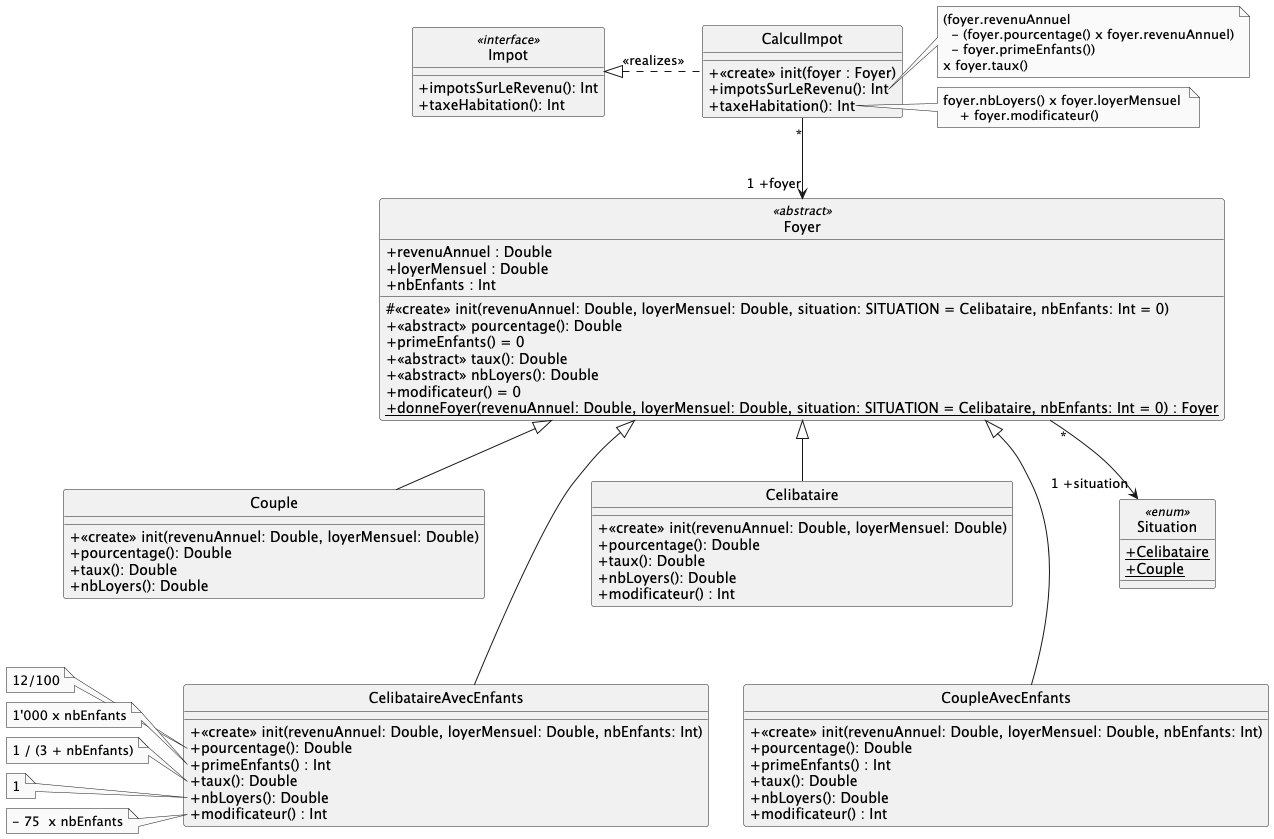

The diagram above was rendered by PlantUML. Its source (embedded in the PNG):
@startuml
hide circle
skinparam monochrome true
skinparam classAttributeIconSize 0
skinparam backgroundcolor white
'skinparam groupInheritance 4

enum Situation << enum >> {
+ {static} Celibataire
+ {static} Couple
}

class CalculImpot {
+ <<create>> init(foyer : Foyer)
+ impotsSurLeRevenu(): Int
+ taxeHabitation(): Int
}

note right of CalculImpot::impotsSurLeRevenu
(foyer.revenuAnnuel
  - (foyer.pourcentage() x foyer.revenuAnnuel)
  - foyer.primeEnfants())
x foyer.taux()
end note

note right of CalculImpot::taxeHabitation
foyer.nbLoyers() x foyer.loyerMensuel 
    + foyer.modificateur()
end note

class Foyer << abstract >> {
    # <<create>> init(revenuAnnuel: Double, loyerMensuel: Double, situation: SITUATION = Celibataire, nbEnfants: Int = 0)
    + revenuAnnuel : Double
    + loyerMensuel : Double
    + nbEnfants : Int
    + <<abstract>> pourcentage(): Double
    + primeEnfants() = 0
    + <<abstract>> taux(): Double
    + <<abstract>> nbLoyers(): Double
    + modificateur() = 0
    + {static} donneFoyer(revenuAnnuel: Double, loyerMensuel: Double, situation: SITUATION = Celibataire, nbEnfants: Int = 0) : Foyer
}

class Couple {
    + <<create>> init(revenuAnnuel: Double, loyerMensuel: Double)
    + pourcentage(): Double
    + taux(): Double
    + nbLoyers(): Double
}

class Celibataire {
    + <<create>> init(revenuAnnuel: Double, loyerMensuel: Double)
    + pourcentage(): Double
    + taux(): Double
    + nbLoyers(): Double
    + modificateur() : Int 
}

class CelibataireAvecEnfants {
    + <<create>> init(revenuAnnuel: Double, loyerMensuel: Double, nbEnfants: Int)
    + pourcentage(): Double
    + primeEnfants() : Int
    + taux(): Double
    + nbLoyers(): Double
    + modificateur() : Int 
}

note left of CelibataireAvecEnfants::pourcentage
12/100
end note
note left of CelibataireAvecEnfants::primeEnfants
1'000 x nbEnfants
end note
note left of CelibataireAvecEnfants::taux
1 / (3 + nbEnfants)
end note
note left of CelibataireAvecEnfants::nbLoyers
1
end note
note left of CelibataireAvecEnfants::modificateur
- 75  x nbEnfants
end note

class CoupleAvecEnfants {
    + <<create>> init(revenuAnnuel: Double, loyerMensuel: Double, nbEnfants: Int)
    + pourcentage(): Double
    + primeEnfants() : Int
    + taux(): Double
    + nbLoyers(): Double
    + modificateur() : Int 
}

Couple -up-|> Foyer
Celibataire -up-|> Foyer
CelibataireAvecEnfants -up-|> Foyer
CoupleAvecEnfants -up-|> Foyer

CelibataireAvecEnfants -up[hidden]- Couple
CoupleAvecEnfants -up[hidden]- Celibataire
CoupleAvecEnfants -left[hidden]- CelibataireAvecEnfants

CalculImpot "*" -down-> "1 +foyer" Foyer
Foyer "*" -down-> "1 +situation" Situation

class Impot <<interface>> {
    + impotsSurLeRevenu(): Int
    + taxeHabitation(): Int
}

CalculImpot .left.|> Impot : <<realizes>>

@enduml